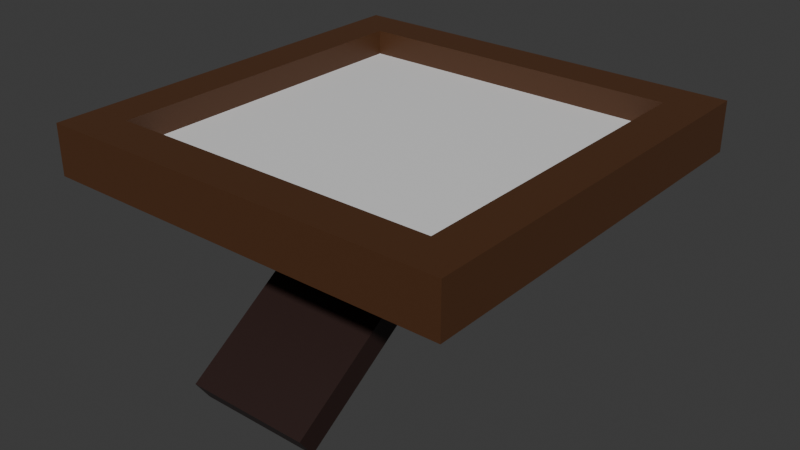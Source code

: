 # Source: Picture_Frame.blend  (saved by Blender 4.3.34; exported with 4.5.12 LTS)
import bpy
from mathutils import Matrix  # noqa: F401  (used for matrix-valued properties, if any)

bpy.ops.wm.read_factory_settings(use_empty=True)
scene = bpy.context.scene
scene.name = 'Scene'

# ---- collections
col_collection = bpy.data.collections.new('Collection'); scene.collection.children.link(col_collection)

# ---- materials (node trees are filled in below, after node groups)
mat_picture_frame_material = bpy.data.materials.new('Picture Frame Material')
mat_picture_frame_material.alpha_threshold = 0.0
mat_picture_frame_material.roughness = 0.5
mat_picture_frame_material.line_color = (0.0, 0.0, 0.0, 1.0)
mat_picture_frame_picture_material = bpy.data.materials.new('Picture Frame Picture Material')
mat_picture_frame_picture_material.alpha_threshold = 0.0
mat_picture_frame_picture_material.roughness = 0.5
mat_picture_frame_picture_material.line_color = (0.0, 0.0, 0.0, 1.0)
mat_picture_frame_stand_material = bpy.data.materials.new('Picture Frame Stand Material')
mat_picture_frame_hinge_material = bpy.data.materials.new('Picture Frame Hinge Material')

# ---- node groups
ng_smooth_by_angle = bpy.data.node_groups.new('Smooth by Angle', 'GeometryNodeTree')
_s = ng_smooth_by_angle.interface.new_socket(name='Mesh', in_out='OUTPUT', socket_type='NodeSocketGeometry')
_s = ng_smooth_by_angle.interface.new_socket(name='Mesh', in_out='INPUT', socket_type='NodeSocketGeometry')
_s = ng_smooth_by_angle.interface.new_socket(name='Angle', in_out='INPUT', socket_type='NodeSocketFloat')
_s.subtype = 'ANGLE'
_s.default_value = 0.5236
_s.min_value = 0.0
_s.max_value = 3.142
_s.description = 'Maximum face angle for smooth edges'
_s = ng_smooth_by_angle.interface.new_socket(name='Ignore Sharpness', in_out='INPUT', socket_type='NodeSocketBool')
_s.force_non_field = True
ng_smooth_by_angle.description = 'Set the sharpness of mesh edges based on the angle between the neighboring faces'
ng_smooth_by_angle.is_modifier = True
_N = ng_smooth_by_angle.nodes; _L = ng_smooth_by_angle.links
n0 = _N.new('GeometryNodeSetShadeSmooth'); n0.name = 'Set Shade Smooth'; n0.location = (120, -80)
n0.domain = 'EDGE'
n1 = _N.new('GeometryNodeSetShadeSmooth'); n1.name = 'Set Shade Smooth.001'; n1.location = (300, -80)
n2 = _N.new('NodeGroupOutput'); n2.name = 'Group Output'; n2.location = (480, -80)
n3 = _N.new('GeometryNodeInputMeshEdgeAngle'); n3.name = 'Edge Angle'; n3.location = (-440, -240)
n4 = _N.new('NodeGroupInput'); n4.name = 'Group Input'; n4.location = (-80, -80)
n5 = _N.new('GeometryNodeInputEdgeSmooth'); n5.name = 'Is Edge Smooth'; n5.location = (-260, -120)
n6 = _N.new('GeometryNodeInputShadeSmooth'); n6.name = 'Is Shade Smooth'; n6.location = (-440, -397)
n7 = _N.new('FunctionNodeCompare'); n7.name = 'Compare'; n7.location = (-260, -260)
n7.operation = 'LESS_EQUAL'
n7.inputs[6].default_value = (0.0, 0.0, 0.0, 0.0)
n7.inputs[7].default_value = (0.0, 0.0, 0.0, 0.0)
n8 = _N.new('FunctionNodeBooleanMath'); n8.name = 'Boolean Math.001'; n8.location = (-80, -260)
n9 = _N.new('NodeGroupInput'); n9.name = 'Group Input.001'; n9.location = (-440, -329)
n10 = _N.new('NodeGroupInput'); n10.name = 'Group Input.002'; n10.location = (-259, -189)
n11 = _N.new('FunctionNodeBooleanMath'); n11.name = 'Boolean Math'; n11.location = (-80, -149)
n11.operation = 'OR'
n12 = _N.new('FunctionNodeBooleanMath'); n12.name = 'Boolean Math.002'; n12.location = (-260, -380)
n12.operation = 'OR'
n13 = _N.new('NodeGroupInput'); n13.name = 'Group Input.003'; n13.location = (-440, -460)
_L.new(n3.outputs[0], n7.inputs[0])
_L.new(n1.outputs[0], n2.inputs[0])
_L.new(n9.outputs[1], n7.inputs[1])
_L.new(n7.outputs[0], n8.inputs[0])
_L.new(n4.outputs[0], n0.inputs[0])
_L.new(n0.outputs[0], n1.inputs[0])
_L.new(n8.outputs[0], n0.inputs[2])
_L.new(n10.outputs[2], n11.inputs[1])
_L.new(n5.outputs[0], n11.inputs[0])
_L.new(n11.outputs[0], n0.inputs[1])
_L.new(n13.outputs[2], n12.inputs[1])
_L.new(n6.outputs[0], n12.inputs[0])
_L.new(n12.outputs[0], n8.inputs[1])
n2.is_active_output = True

# ---- material node trees
mat_picture_frame_material.use_nodes = True; mat_picture_frame_material.node_tree.nodes.clear()
_N = mat_picture_frame_material.node_tree.nodes; _L = mat_picture_frame_material.node_tree.links
n0 = _N.new('ShaderNodeOutputMaterial'); n0.name = 'Material Output'; n0.location = (300, 300)
n1 = _N.new('ShaderNodeBsdfPrincipled'); n1.name = 'Principled BSDF'; n1.location = (10, 300)
n1.inputs[0].default_value = (0.08176, 0.03285, 0.01268, 1.0)
n1.inputs[3].default_value = 1.45
_L.new(n1.outputs[0], n0.inputs[0])
n0.is_active_output = True
mat_picture_frame_picture_material.use_nodes = True; mat_picture_frame_picture_material.node_tree.nodes.clear()
_N = mat_picture_frame_picture_material.node_tree.nodes; _L = mat_picture_frame_picture_material.node_tree.links
n0 = _N.new('ShaderNodeOutputMaterial'); n0.name = 'Material Output'; n0.location = (300, 300)
n1 = _N.new('ShaderNodeBsdfPrincipled'); n1.name = 'Principled BSDF'; n1.location = (10, 300)
n1.inputs[3].default_value = 1.45
_L.new(n1.outputs[0], n0.inputs[0])
n0.is_active_output = True
mat_picture_frame_stand_material.use_nodes = True; mat_picture_frame_stand_material.node_tree.nodes.clear()
_N = mat_picture_frame_stand_material.node_tree.nodes; _L = mat_picture_frame_stand_material.node_tree.links
n0 = _N.new('ShaderNodeBsdfPrincipled'); n0.name = 'Principled BSDF'; n0.location = (10, 300)
n0.inputs[0].default_value = (0.02473, 0.01062, 0.008753, 1.0)
n1 = _N.new('ShaderNodeOutputMaterial'); n1.name = 'Material Output'; n1.location = (300, 300)
_L.new(n0.outputs[0], n1.inputs[0])
n1.is_active_output = True
mat_picture_frame_hinge_material.use_nodes = True; mat_picture_frame_hinge_material.node_tree.nodes.clear()
_N = mat_picture_frame_hinge_material.node_tree.nodes; _L = mat_picture_frame_hinge_material.node_tree.links
n0 = _N.new('ShaderNodeBsdfPrincipled'); n0.name = 'Principled BSDF'; n0.location = (10, 300)
n0.inputs[0].default_value = (0.05428, 0.05428, 0.05428, 1.0)
n1 = _N.new('ShaderNodeOutputMaterial'); n1.name = 'Material Output'; n1.location = (300, 300)
_L.new(n0.outputs[0], n1.inputs[0])
n1.is_active_output = True

# ---- world
world_world = bpy.data.worlds.new('World'); scene.world = world_world
world_world.use_nodes = True; world_world.node_tree.nodes.clear()
_N = world_world.node_tree.nodes; _L = world_world.node_tree.links
n0 = _N.new('ShaderNodeOutputWorld'); n0.name = 'World Output'; n0.location = (300, 300)
n1 = _N.new('ShaderNodeBackground'); n1.name = 'Background'; n1.location = (10, 300)
n1.inputs[0].default_value = (0.05088, 0.05088, 0.05088, 1.0)
_L.new(n1.outputs[0], n0.inputs[0])
n0.is_active_output = True
world_world.color = (0.05088, 0.05088, 0.05088)
world_world.sun_shadow_jitter_overblur = 0.0

# ---- meshes
me_cube_004 = bpy.data.meshes.new('Cube.004')
me_cube_004.from_pydata([(-0.06795, -0.2276, -0.2379), (-0.06795, 0.03355, -0.06175), (0.08205, -0.2276, -0.2379), (0.08205, 0.03355, -0.06175), (-0.06795, -0.2444, -0.213), (-0.06795, 0.01677, -0.03687), (0.08205, -0.2444, -0.213), (0.08205, 0.01677, -0.03687), (0.25, 0.2538, 0.03), (0.25, -0.2462, 0.03), (-0.25, 0.2538, 0.03), (-0.25, -0.2462, 0.03), (0.25, 0.2538, -0.03), (0.25, -0.2462, -0.03), (-0.25, 0.2538, -0.03), (-0.25, -0.2462, -0.03), (-0.2, -0.1962, -0.03), (0.2, 0.2038, -0.03), (-0.2, 0.2038, -0.03), (0.2, -0.1962, -0.03), (0.2, -0.1962, 0.03), (-0.2, 0.2038, 0.03), (0.2, 0.2038, 0.03), (-0.2, -0.1962, 0.03), (-0.2, 0.2038, 3.652e-08), (-0.04708, 0.02954, -0.04015), (0.05612, 0.02954, -0.04015), (-0.04708, 0.02935, -0.0382), (0.05612, 0.02935, -0.0382), (-0.04708, 0.02878, -0.03632), (0.05612, 0.02878, -0.03632), (-0.04708, 0.02785, -0.03459), (0.05612, 0.02785, -0.03459), (-0.04708, 0.02661, -0.03308), (0.05612, 0.02661, -0.03308), (-0.04708, 0.0251, -0.03183), (0.05612, 0.0251, -0.03183), (-0.04708, 0.02337, -0.03091), (0.05612, 0.02337, -0.03091), (-0.04708, 0.02149, -0.03034), (0.05612, 0.02149, -0.03034), (-0.04708, 0.01954, -0.03015), (0.05612, 0.01954, -0.03015), (-0.04708, 0.01759, -0.03034), (0.05612, 0.01759, -0.03034), (-0.04708, 0.01571, -0.03091), (0.05612, 0.01571, -0.03091), (-0.04708, 0.01398, -0.03183), (0.05612, 0.01398, -0.03183), (-0.04708, 0.01247, -0.03308), (0.05612, 0.01247, -0.03308), (-0.04708, 0.01123, -0.03459), (0.05612, 0.01123, -0.03459), (-0.04708, 0.0103, -0.03632), (0.05612, 0.0103, -0.03632), (-0.04708, 0.009732, -0.0382), (0.05612, 0.009732, -0.0382), (-0.04708, 0.00954, -0.04015), (0.05612, 0.00954, -0.04015), (-0.04708, 0.009732, -0.0421), (0.05612, 0.009732, -0.0421), (-0.04708, 0.0103, -0.04397), (0.05612, 0.0103, -0.04397), (-0.04708, 0.01123, -0.0457), (0.05612, 0.01123, -0.0457), (-0.04708, 0.01247, -0.04722), (0.05612, 0.01247, -0.04722), (-0.04708, 0.01398, -0.04846), (0.05612, 0.01398, -0.04846), (-0.04708, 0.01571, -0.04939), (0.05612, 0.01571, -0.04939), (-0.04708, 0.01759, -0.04995), (0.05612, 0.01759, -0.04995), (-0.04708, 0.01954, -0.05015), (0.05612, 0.01954, -0.05015), (-0.04708, 0.02149, -0.04995), (0.05612, 0.02149, -0.04995), (-0.04708, 0.02337, -0.04939), (0.05612, 0.02337, -0.04939), (-0.04708, 0.0251, -0.04846), (0.05612, 0.0251, -0.04846), (-0.04708, 0.02661, -0.04722), (0.05612, 0.02661, -0.04722), (-0.04708, 0.02785, -0.0457), (0.05612, 0.02785, -0.0457), (-0.04708, 0.02878, -0.04397), (0.05612, 0.02878, -0.04397), (-0.04708, 0.02935, -0.0421), (0.05612, 0.02935, -0.0421), (0.2, 0.2038, 6.321e-09), (-0.2, -0.1962, 4.397e-08), (0.2, -0.1962, 1.377e-08)], [], [(0, 1, 3, 2), (2, 3, 7, 6), (6, 7, 5, 4), (4, 5, 1, 0), (2, 6, 4, 0), (7, 3, 1, 5), (14, 10, 8, 12), (18, 16, 15, 14), (17, 18, 14, 12), (8, 10, 21, 22), (89, 22, 21, 24), (91, 90, 23, 20), (89, 91, 20, 22), (90, 91, 89, 24), (25, 27, 28, 26), (27, 29, 30, 28), (29, 31, 32, 30), (31, 33, 34, 32), (33, 35, 36, 34), (35, 37, 38, 36), (37, 39, 40, 38), (39, 41, 42, 40), (41, 43, 44, 42), (43, 45, 46, 44), (45, 47, 48, 46), (47, 49, 50, 48), (49, 51, 52, 50), (51, 53, 54, 52), (53, 55, 56, 54), (55, 57, 58, 56), (57, 59, 60, 58), (59, 61, 62, 60), (61, 63, 64, 62), (63, 65, 66, 64), (65, 67, 68, 66), (67, 69, 70, 68), (69, 71, 72, 70), (71, 73, 74, 72), (73, 75, 76, 74), (75, 77, 78, 76), (77, 79, 80, 78), (79, 81, 82, 80), (81, 83, 84, 82), (83, 85, 86, 84), (28, 30, 32, 34, 36, 38, 40, 42, 44, 46, 48, 50, 52, 54, 56, 58, 60, 62, 64, 66, 68, 70, 72, 74, 76, 78, 80, 82, 84, 86, 88, 26), (85, 87, 88, 86), (87, 25, 26, 88), (25, 87, 85, 83, 81, 79, 77, 75, 73, 71, 69, 67, 65, 63, 61, 59, 57, 55, 53, 51, 49, 47, 45, 43, 41, 39, 37, 35, 33, 31, 29, 27), (15, 11, 10, 14), (13, 9, 11, 15), (13, 12, 8, 9), (23, 90, 24, 21), (19, 16, 18, 17), (13, 15, 16, 19), (19, 17, 12, 13), (8, 22, 20, 9), (11, 9, 20, 23), (11, 23, 21, 10)])
me_cube_004.polygons.foreach_set('use_smooth', [1, 1, 1, 1, 1, 1, 1, 0, 0, 1, 1, 1, 1, 1, 1, 1, 1, 1, 1, 1, 1, 1, 1, 1, 1, 1, 1, 1, 1, 1, 1, 1, 1, 1, 1, 1, 1, 1, 1, 1, 1, 1, 1, 1, 1, 1, 1, 1, 1, 1, 1, 1, 0, 0, 0, 1, 1, 1])
me_cube_004.polygons.foreach_set('material_index', [2, 2, 2, 2, 2, 2, 0, 0, 0, 0, 0, 0, 0, 1, 3, 3, 3, 3, 3, 3, 3, 3, 3, 3, 3, 3, 3, 3, 3, 3, 3, 3, 3, 3, 3, 3, 3, 3, 3, 3, 3, 3, 3, 3, 3, 3, 3, 3, 0, 0, 0, 0, 0, 0, 0, 0, 0, 0])
_uv = me_cube_004.uv_layers.new(name='UVMap')
_uv.uv.foreach_set('vector', [0.5189, 0.4717, 0.5189, 0.7181, 0.3774, 0.7181, 0.3774, 0.4717, 0.9717, 0.2972, 0.9717, 1.256e-07, 1.0, 1.21e-07, 1.0, 0.2972, 0.6604, 0.4717, 0.6604, 0.7181, 0.5189, 0.7181, 0.5189, 0.4717, 0.9717, 0.7689, 0.9717, 0.4717, 1.0, 0.4717, 1.0, 0.7689, 0.4243, 0.8596, 0.4008, 0.8596, 0.4008, 0.7181, 0.4243, 0.7181, 0.4008, 0.8596, 0.3774, 0.8596, 0.3774, 0.7181, 0.4008, 0.7181, 0.8302, 0.4717, 0.8868, 0.4717, 0.8868, 0.9434, 0.8302, 0.9434, 0.04717, 0.4245, 0.04717, 0.04717, 8.379e-16, -1.406e-08, 2.514e-15, 0.4717, 0.4245, 0.4245, 0.04717, 0.4245, 2.514e-15, 0.4717, 0.4717, 0.4717, 0.9434, 0.4717, 0.4717, 0.4717, 0.5189, 0.4245, 0.8962, 0.4245, 0.9151, 0.4717, 0.9434, 0.4717, 0.9434, 0.8491, 0.9151, 0.8491, 0.9434, 0.8491, 0.9434, 0.4717, 0.9717, 0.4717, 0.9717, 0.8491, 0.8868, 0.8491, 0.8868, 0.4717, 0.9151, 0.4717, 0.9151, 0.8491, 0.3774, 0.4717, 1.676e-15, 0.4717, 1.687e-08, 0.8491, 0.3774, 0.8491, 0.4443, 0.8154, 0.4461, 0.8154, 0.4461, 0.7181, 0.4443, 0.7181, 0.4461, 0.8154, 0.4479, 0.8154, 0.4479, 0.7181, 0.4461, 0.7181, 0.4479, 0.8154, 0.4495, 0.8154, 0.4495, 0.7181, 0.4479, 0.7181, 0.4495, 0.8154, 0.451, 0.8154, 0.451, 0.7181, 0.4495, 0.7181, 0.4243, 0.8154, 0.4257, 0.8154, 0.4257, 0.7181, 0.4243, 0.7181, 0.4257, 0.8154, 0.4273, 0.8154, 0.4273, 0.7181, 0.4257, 0.7181, 0.4273, 0.8154, 0.4291, 0.8154, 0.4291, 0.7181, 0.4273, 0.7181, 0.4291, 0.8154, 0.431, 0.8154, 0.431, 0.7181, 0.4291, 0.7181, 0.431, 0.8154, 0.4328, 0.8154, 0.4328, 0.7181, 0.431, 0.7181, 0.4328, 0.8154, 0.4346, 0.8154, 0.4346, 0.7181, 0.4328, 0.7181, 0.4346, 0.8154, 0.4362, 0.8154, 0.4362, 0.7181, 0.4346, 0.7181, 0.4362, 0.8154, 0.4376, 0.8154, 0.4376, 0.7181, 0.4362, 0.7181, 0.4643, 0.7181, 0.4629, 0.7181, 0.4629, 0.8154, 0.4643, 0.8154, 0.4629, 0.7181, 0.4612, 0.7181, 0.4612, 0.8154, 0.4629, 0.8154, 0.4612, 0.7181, 0.4595, 0.7181, 0.4595, 0.8154, 0.4612, 0.8154, 0.4595, 0.7181, 0.4576, 0.7181, 0.4576, 0.8154, 0.4595, 0.8154, 0.4576, 0.7181, 0.4558, 0.7181, 0.4558, 0.8154, 0.4576, 0.8154, 0.4558, 0.7181, 0.454, 0.7181, 0.454, 0.8154, 0.4558, 0.8154, 0.454, 0.7181, 0.4524, 0.7181, 0.4524, 0.8154, 0.454, 0.8154, 0.4524, 0.7181, 0.451, 0.7181, 0.451, 0.8154, 0.4524, 0.8154, 0.4643, 0.8154, 0.4657, 0.8154, 0.4657, 0.7181, 0.4643, 0.7181, 0.4657, 0.8154, 0.4674, 0.8154, 0.4674, 0.7181, 0.4657, 0.7181, 0.4674, 0.8154, 0.4691, 0.8154, 0.4691, 0.7181, 0.4674, 0.7181, 0.4691, 0.8154, 0.471, 0.8154, 0.471, 0.7181, 0.4691, 0.7181, 0.471, 0.8154, 0.4728, 0.8154, 0.4728, 0.7181, 0.471, 0.7181, 0.4728, 0.8154, 0.4746, 0.8154, 0.4746, 0.7181, 0.4728, 0.7181, 0.4746, 0.8154, 0.4762, 0.8154, 0.4762, 0.7181, 0.4746, 0.7181, 0.4762, 0.8154, 0.4777, 0.8154, 0.4777, 0.7181, 0.4762, 0.7181, 0.4376, 0.8154, 0.4391, 0.8154, 0.4391, 0.7181, 0.4376, 0.7181, 0.4391, 0.8154, 0.4407, 0.8154, 0.4407, 0.7181, 0.4391, 0.7181, 0.4954, 0.723, 0.4943, 0.7215, 0.493, 0.7202, 0.4915, 0.7191, 0.4898, 0.7184, 0.488, 0.7181, 0.4861, 0.7181, 0.4843, 0.7184, 0.4826, 0.7191, 0.4811, 0.7202, 0.4797, 0.7215, 0.4787, 0.723, 0.478, 0.7247, 0.4777, 0.7265, 0.4777, 0.7284, 0.478, 0.7302, 0.4787, 0.7319, 0.4797, 0.7334, 0.4811, 0.7347, 0.4826, 0.7358, 0.4843, 0.7365, 0.4861, 0.7368, 0.488, 0.7368, 0.4898, 0.7365, 0.4915, 0.7358, 0.493, 0.7347, 0.4943, 0.7334, 0.4954, 0.7319, 0.4961, 0.7302, 0.4964, 0.7284, 0.4964, 0.7265, 0.4961, 0.7247, 0.4407, 0.8154, 0.4425, 0.8154, 0.4425, 0.7181, 0.4407, 0.7181, 0.4425, 0.8154, 0.4443, 0.8154, 0.4443, 0.7181, 0.4425, 0.7181, 0.5192, 0.7302, 0.5199, 0.7319, 0.521, 0.7334, 0.5223, 0.7347, 0.5238, 0.7358, 0.5255, 0.7365, 0.5273, 0.7368, 0.5292, 0.7368, 0.531, 0.7365, 0.5327, 0.7358, 0.5342, 0.7347, 0.5355, 0.7334, 0.5366, 0.7319, 0.5373, 0.7302, 0.5376, 0.7284, 0.5376, 0.7265, 0.5373, 0.7247, 0.5366, 0.723, 0.5355, 0.7215, 0.5342, 0.7202, 0.5327, 0.7191, 0.531, 0.7184, 0.5292, 0.7181, 0.5273, 0.7181, 0.5255, 0.7184, 0.5238, 0.7191, 0.5223, 0.7202, 0.521, 0.7215, 0.5199, 0.723, 0.5192, 0.7247, 0.5189, 0.7265, 0.5189, 0.7284, 0.6604, 0.4717, 0.717, 0.4717, 0.717, 0.9434, 0.6604, 0.9434, 0.7736, 0.4717, 0.8302, 0.4717, 0.8302, 0.9434, 0.7736, 0.9434, 0.717, 0.9434, 0.717, 0.4717, 0.7736, 0.4717, 0.7736, 0.9434, 0.9717, 0.3774, 0.9434, 0.3774, 0.9434, -1.499e-08, 0.9717, 3.91e-08, 0.4245, 0.04717, 0.04717, 0.04717, 0.04717, 0.4245, 0.4245, 0.4245, 0.4717, -1.406e-08, 8.379e-16, -1.406e-08, 0.04717, 0.04717, 0.4245, 0.04717, 0.4245, 0.04717, 0.4245, 0.4245, 0.4717, 0.4717, 0.4717, -1.406e-08, 0.9434, 0.4717, 0.8962, 0.4245, 0.8962, 0.04717, 0.9434, -1.406e-08, 0.4717, -1.406e-08, 0.9434, -1.406e-08, 0.8962, 0.04717, 0.5189, 0.04717, 0.4717, -1.406e-08, 0.5189, 0.04717, 0.5189, 0.4245, 0.4717, 0.4717])
me_cube_004.materials.append(mat_picture_frame_material)
me_cube_004.materials.append(mat_picture_frame_picture_material)
me_cube_004.materials.append(mat_picture_frame_stand_material)
me_cube_004.materials.append(mat_picture_frame_hinge_material)
me_cube_004.update()

# ---- objects
ob_picture_frame = bpy.data.objects.new('Picture Frame', me_cube_004)

# ---- transforms, parenting, visibility, modifiers, constraints
ob_picture_frame.location = (0.0, 0.0, 0.0)
_m = ob_picture_frame.modifiers.new('Smooth by Angle', 'NODES')
_m.node_group = ng_smooth_by_angle
_m.use_pin_to_last = True
_m.show_group_selector = False

# ---- collection membership
col_collection.objects.link(ob_picture_frame)

# ---- scene / render settings (as saved in the file)
scene.frame_start = 1; scene.frame_end = 250; scene.frame_set(1)
scene.render.engine = 'BLENDER_EEVEE_NEXT'
bpy.context.view_layer.update()

# ---- added for rendering (the .blend has no active camera and no usable light): camera, sun
cam_auto = bpy.data.cameras.new('AutoCamera')
cam_auto.lens = 50.0
cam_auto.sensor_width = 36.0
cam_auto.clip_end = 1000.0
ob_auto_camera = bpy.data.objects.new('AutoCamera', cam_auto)
scene.collection.objects.link(ob_auto_camera)
ob_auto_camera.location = (0.699611, -0.835764, 0.455743)
ob_auto_camera.rotation_euler = (1.09748, -7.21219e-08, 0.694738)
scene.camera = ob_auto_camera
light_auto_sun = bpy.data.lights.new('AutoSun', 'SUN')
light_auto_sun.energy = 3.0
light_auto_sun.angle = 0.0523599
ob_auto_sun = bpy.data.objects.new('AutoSun', light_auto_sun)
scene.collection.objects.link(ob_auto_sun)
ob_auto_sun.rotation_euler = (0.872665, 0.174533, 0.523599)
bpy.context.view_layer.update()
